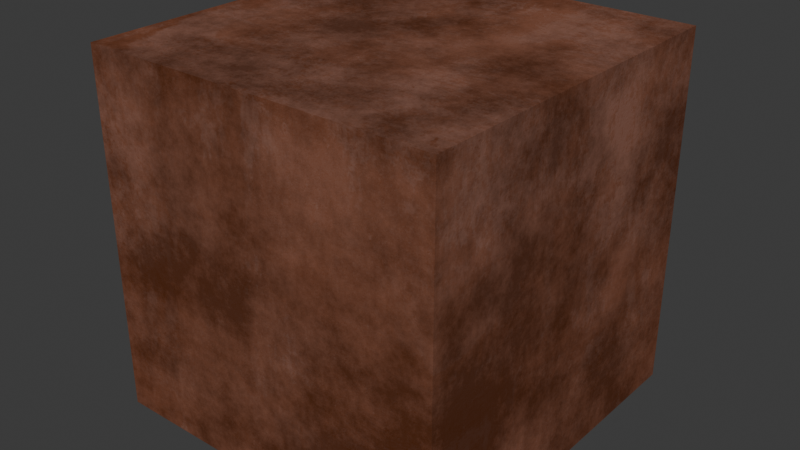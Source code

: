 # Source: syncTestplant_v003.blend  (saved by Blender 5.2.44; exported with 4.5.12 LTS)
import bpy
from mathutils import Matrix  # noqa: F401  (used for matrix-valued properties, if any)

bpy.ops.wm.read_factory_settings(use_empty=True)
scene = bpy.context.scene
scene.name = 'Scene'

# ---- collections
col_collection = bpy.data.collections.new('Collection'); scene.collection.children.link(col_collection)
col_cube = bpy.data.collections.new('cube'); col_collection.children.link(col_cube)

# ---- images (referenced by path relative to the original .blend; pixels are not part of the script)
import os
ASSET_DIR = os.environ.get("B2B_ASSET_DIR", "")  # directory of the original .blend (textures are referenced by path, not embedded)
HERE = os.path.dirname(os.path.abspath(__file__))  # packed textures are extracted next to this script under _unpacked/

def load_image(name, relpath, width, height, colorspace="sRGB"):
    """Load a texture the original file referenced (path relative to the .blend, or extracted next to this script)."""
    p = next((c for c in (os.path.join(HERE, relpath), os.path.join(ASSET_DIR, relpath)) if relpath and os.path.exists(c)), "")
    if p:
        img = bpy.data.images.load(p, check_existing=True)
        img.name = name
    else:  # same state as the original file: an image datablock whose file is absent (Cycles renders it pink)
        img = bpy.data.images.new(name, width, height)
        img.source = "FILE"
        img.filepath = "//" + (relpath or name)
    img.colorspace_settings.name = colorspace
    return img
img_jji54559851144_jpg_004 = load_image('JJI54559851144.jpg.004', '_unpacked/JJI54559851144.70d23e02.jpg', 1000, 1000, 'sRGB')
img_jji54559851144_jpg_005 = load_image('JJI54559851144.jpg.005', '_unpacked/JJI54559851144000.70d23e02.jpg', 1000, 1000, 'Non-Color')

# ---- materials (node trees are filled in below, after node groups)
mat_terracotta_planter_tall_mat_002 = bpy.data.materials.new('TERRACOTTA_PLANTER_TALL_Mat.002')
mat_terracotta_planter_tall_mat_002.use_backface_culling_lightprobe_volume = False
mat_terracotta_planter_tall_mat_002.use_transparent_shadow = False

# ---- material node trees
mat_terracotta_planter_tall_mat_002.use_nodes = True; mat_terracotta_planter_tall_mat_002.node_tree.nodes.clear()
_N = mat_terracotta_planter_tall_mat_002.node_tree.nodes; _L = mat_terracotta_planter_tall_mat_002.node_tree.links
n0 = _N.new('ShaderNodeOutputMaterial'); n0.name = 'Material Output'; n0.location = (456, 26)
n1 = _N.new('ShaderNodeBsdfPrincipled'); n1.name = 'Principled BSDF'; n1.location = (183, 24)
n1.inputs[2].default_value = 0.65
n1.inputs[3].default_value = 1.45
n1.inputs[27].default_value = (0.0, 0.0, 0.0, 1.0)
n1.inputs[28].default_value = 1.0
n2 = _N.new('ShaderNodeTexImage'); n2.name = 'Image Texture.005'; n2.location = (-1380, 39)
n2.image = img_jji54559851144_jpg_004
n3 = _N.new('ShaderNodeMapping'); n3.name = 'Mapping'; n3.location = (-1560, -1)
n3.inputs[1].default_value = (0.0, 0.25, 0.0)
n3.inputs[2].default_value = (0.0, 0.0, 1.571)
n3.inputs[3].default_value = (2.0, 2.0, 2.0)
n4 = _N.new('ShaderNodeTexCoord'); n4.name = 'Texture Coordinate'; n4.location = (-1740, -1)
n5 = _N.new('ShaderNodeBrightContrast'); n5.name = 'Brightness/Contrast'; n5.location = (-1010, 68)
n5.inputs[1].default_value = -0.15
n5.inputs[2].default_value = 0.195
n6 = _N.new('ShaderNodeTexImage'); n6.name = 'Image Texture.006'; n6.location = (-1377, -231)
n6.image = img_jji54559851144_jpg_005
n7 = _N.new('ShaderNodeValToRGB'); n7.name = 'Color Ramp'; n7.location = (-1034, -295)
while len(n7.color_ramp.elements) > 1: n7.color_ramp.elements.remove(n7.color_ramp.elements[-1])
n7.color_ramp.elements[0].position = 0.5891; n7.color_ramp.elements[0].color = (1.0, 1.0, 1.0, 1.0)
_e = n7.color_ramp.elements.new(0.8852); _e.color = (0.0, 0.0, 0.0, 1.0)
n8 = _N.new('ShaderNodeBump'); n8.name = 'Bump'; n8.location = (-687, -279)
n8.inputs[0].default_value = 0.45
n9 = _N.new('ShaderNodeMix'); n9.name = 'Mix'; n9.location = (-799, 75)
n9.data_type = 'RGBA'
n9.inputs[0].default_value = 0.85
n9.inputs[7].default_value = (0.3801, 0.1099, 0.04134, 1.0)
n10 = _N.new('ShaderNodeMix'); n10.name = 'Mix.001'; n10.location = (-389, 177)
n10.data_type = 'RGBA'
n11 = _N.new('ShaderNodeValToRGB'); n11.name = 'Color Ramp.001'; n11.location = (-826, 293)
while len(n11.color_ramp.elements) > 1: n11.color_ramp.elements.remove(n11.color_ramp.elements[-1])
n11.color_ramp.elements[0].position = 0.3535; n11.color_ramp.elements[0].color = (0.0, 0.0, 0.0, 1.0)
_e = n11.color_ramp.elements.new(0.577); _e.color = (1.0, 1.0, 1.0, 1.0)
n12 = _N.new('ShaderNodeTexNoise'); n12.name = 'Noise Texture'; n12.location = (-1007, 388)
n12.width = 145
n12.inputs[2].default_value = 2.0
n12.inputs[3].default_value = 9.0
n12.inputs[4].default_value = 0.7
n12.inputs[5].default_value = 2.5
n13 = _N.new('ShaderNodeHueSaturation'); n13.name = 'Hue/Saturation/Value'; n13.location = (-594, -7)
n13.inputs[1].default_value = 1.2
n13.inputs[2].default_value = 0.38
n14 = _N.new('ShaderNodeHueSaturation'); n14.name = 'Hue/Saturation/Value.001'; n14.location = (-184, 159)
n14.inputs[2].default_value = 0.65
_L.new(n3.outputs[0], n2.inputs[0])
_L.new(n4.outputs[2], n3.inputs[0])
_L.new(n2.outputs[0], n5.inputs[0])
_L.new(n6.outputs[0], n7.inputs[0])
_L.new(n3.outputs[0], n6.inputs[0])
_L.new(n7.outputs[0], n8.inputs[3])
_L.new(n8.outputs[0], n1.inputs[5])
_L.new(n5.outputs[0], n9.inputs[6])
_L.new(n11.outputs[0], n10.inputs[0])
_L.new(n12.outputs[0], n11.inputs[0])
_L.new(n13.outputs[0], n10.inputs[7])
_L.new(n9.outputs[2], n13.inputs[4])
_L.new(n9.outputs[2], n10.inputs[6])
_L.new(n10.outputs[2], n14.inputs[4])
_L.new(n14.outputs[0], n1.inputs[0])
_L.new(n1.outputs[0], n0.inputs[0])
n0.is_active_output = True

# ---- world
world_world = bpy.data.worlds.new('World'); scene.world = world_world
world_world.use_nodes = True; world_world.node_tree.nodes.clear()
_N = world_world.node_tree.nodes; _L = world_world.node_tree.links
n0 = _N.new('ShaderNodeOutputWorld'); n0.name = 'World Output'; n0.location = (200, 100)
n1 = _N.new('ShaderNodeBackground'); n1.name = 'Background'; n1.location = (-200, 100)
n1.inputs[0].default_value = (0.05088, 0.05088, 0.05088, 1.0)
_L.new(n1.outputs[0], n0.inputs[0])
n0.is_active_output = True
world_world.color = (0.05088, 0.05088, 0.05088)
world_world.sun_shadow_jitter_overblur = 0.0

# ---- meshes
me_cube_001 = bpy.data.meshes.new('Cube.001')
me_cube_001.from_pydata([(-1.0, -1.0, -1.0), (-1.0, -1.0, 1.0), (-1.0, 1.0, -1.0), (-1.0, 1.0, 1.0), (1.0, -1.0, -1.0), (1.0, -1.0, 1.0), (1.0, 1.0, -1.0), (1.0, 1.0, 1.0)], [], [(0, 1, 3, 2), (2, 3, 7, 6), (6, 7, 5, 4), (4, 5, 1, 0), (2, 6, 4, 0), (7, 3, 1, 5)])
_uv = me_cube_001.uv_layers.new(name='UVMap')
_uv.uv.foreach_set('vector', [0.375, 0.0, 0.625, 0.0, 0.625, 0.25, 0.375, 0.25, 0.375, 0.25, 0.625, 0.25, 0.625, 0.5, 0.375, 0.5, 0.375, 0.5, 0.625, 0.5, 0.625, 0.75, 0.375, 0.75, 0.375, 0.75, 0.625, 0.75, 0.625, 1.0, 0.375, 1.0, 0.125, 0.5, 0.375, 0.5, 0.375, 0.75, 0.125, 0.75, 0.625, 0.5, 0.875, 0.5, 0.875, 0.75, 0.625, 0.75])
me_cube_001.materials.append(mat_terracotta_planter_tall_mat_002)
me_cube_001.update()

# ---- objects
ob_cube = bpy.data.objects.new('Cube', me_cube_001)

# ---- transforms, parenting, visibility, modifiers, constraints
ob_cube.location = (0.0, 0.0, 0.0)

# ---- collection membership
col_cube.objects.link(ob_cube)

# ---- scene / render settings (as saved in the file)
scene.frame_start = 1; scene.frame_end = 250; scene.frame_set(1)
scene.render.engine = 'BLENDER_EEVEE_NEXT'
scene.render.bake_bias = 0.0
scene.render.bake_samples = 0
scene.render.compositor_device = 'GPU'
scene.eevee.use_volume_custom_range = False
scene.eevee.fast_gi_thickness_near = 0.1
scene.eevee.fast_gi_thickness_far = 0.0
scene.eevee.ray_tracing_options.screen_trace_thickness = 0.1
bpy.context.view_layer.update()

# ---- added for rendering (the .blend has no active camera and no usable light): camera, sun
cam_auto = bpy.data.cameras.new('AutoCamera')
cam_auto.lens = 50.0
cam_auto.sensor_width = 36.0
cam_auto.clip_end = 1000.0
ob_auto_camera = bpy.data.objects.new('AutoCamera', cam_auto)
scene.collection.objects.link(ob_auto_camera)
ob_auto_camera.location = (3.20507, -3.84609, 2.56406)
ob_auto_camera.rotation_euler = (1.09748, -7.21219e-08, 0.694738)
scene.camera = ob_auto_camera
light_auto_sun = bpy.data.lights.new('AutoSun', 'SUN')
light_auto_sun.energy = 3.0
light_auto_sun.angle = 0.0523599
ob_auto_sun = bpy.data.objects.new('AutoSun', light_auto_sun)
scene.collection.objects.link(ob_auto_sun)
ob_auto_sun.rotation_euler = (0.872665, 0.174533, 0.523599)
bpy.context.view_layer.update()
